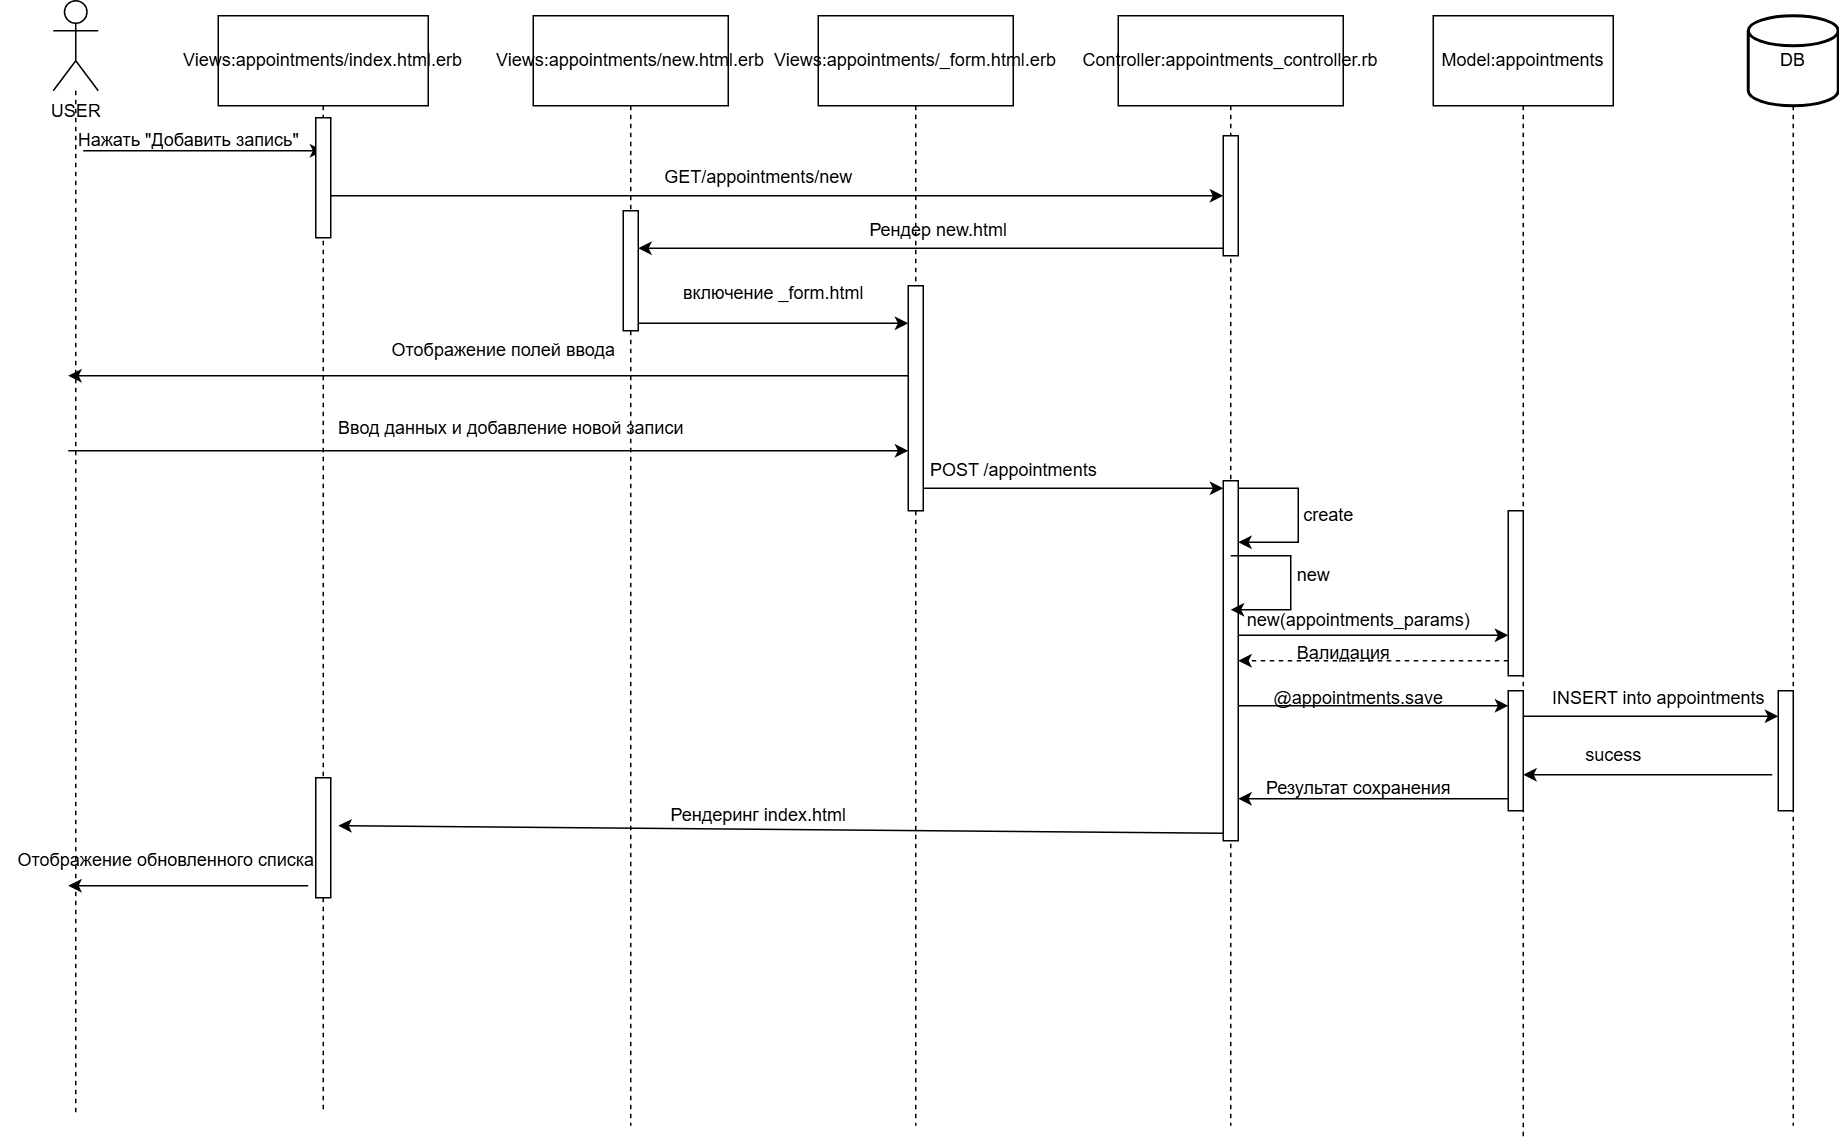

The diagram above was exported from draw.io. Its source (the exported page's mxGraphModel, read from the mxfile embedded in the PNG):
<mxGraphModel dx="1434" dy="780" grid="1" gridSize="10" guides="1" tooltips="1" connect="1" arrows="1" fold="1" page="1" pageScale="1" pageWidth="850" pageHeight="1100" math="0" shadow="0">
  <root>
    <mxCell id="0" />
    <mxCell id="1" parent="0" />
    <mxCell id="DvIWJS8C5usehvpSqST1-8" style="edgeStyle=orthogonalEdgeStyle;rounded=0;orthogonalLoop=1;jettySize=auto;html=1;dashed=1;endArrow=none;startFill=0;" parent="1" source="DvIWJS8C5usehvpSqST1-1" edge="1">
      <mxGeometry relative="1" as="geometry">
        <mxPoint x="105" y="791" as="targetPoint" />
      </mxGeometry>
    </mxCell>
    <mxCell id="DvIWJS8C5usehvpSqST1-1" value="USER" style="shape=umlActor;verticalLabelPosition=bottom;verticalAlign=top;html=1;" parent="1" vertex="1">
      <mxGeometry x="90" y="50" width="30" height="60" as="geometry" />
    </mxCell>
    <mxCell id="DvIWJS8C5usehvpSqST1-10" style="edgeStyle=orthogonalEdgeStyle;rounded=0;orthogonalLoop=1;jettySize=auto;html=1;dashed=1;endArrow=none;startFill=0;" parent="1" source="DvIWJS8C5usehvpSqST1-2" edge="1">
      <mxGeometry relative="1" as="geometry">
        <mxPoint x="475" y="800" as="targetPoint" />
      </mxGeometry>
    </mxCell>
    <mxCell id="DvIWJS8C5usehvpSqST1-2" value="Views:appointments/new.html.erb" style="rounded=0;whiteSpace=wrap;html=1;" parent="1" vertex="1">
      <mxGeometry x="410" y="60" width="130" height="60" as="geometry" />
    </mxCell>
    <mxCell id="DvIWJS8C5usehvpSqST1-11" style="edgeStyle=orthogonalEdgeStyle;rounded=0;orthogonalLoop=1;jettySize=auto;html=1;dashed=1;endArrow=none;startFill=0;" parent="1" source="DvIWJS8C5usehvpSqST1-3" edge="1">
      <mxGeometry relative="1" as="geometry">
        <mxPoint x="665" y="800" as="targetPoint" />
      </mxGeometry>
    </mxCell>
    <mxCell id="DvIWJS8C5usehvpSqST1-3" value="Views:appointments/_form.html.erb" style="rounded=0;whiteSpace=wrap;html=1;" parent="1" vertex="1">
      <mxGeometry x="600" y="60" width="130" height="60" as="geometry" />
    </mxCell>
    <mxCell id="DvIWJS8C5usehvpSqST1-9" style="edgeStyle=orthogonalEdgeStyle;rounded=0;orthogonalLoop=1;jettySize=auto;html=1;dashed=1;endArrow=none;startFill=0;" parent="1" source="DvIWJS8C5usehvpSqST1-4" edge="1">
      <mxGeometry relative="1" as="geometry">
        <mxPoint x="270" y="790" as="targetPoint" />
      </mxGeometry>
    </mxCell>
    <mxCell id="DvIWJS8C5usehvpSqST1-4" value="Views:appointments/index.html.erb" style="rounded=0;whiteSpace=wrap;html=1;" parent="1" vertex="1">
      <mxGeometry x="200" y="60" width="140" height="60" as="geometry" />
    </mxCell>
    <mxCell id="DvIWJS8C5usehvpSqST1-14" style="edgeStyle=orthogonalEdgeStyle;rounded=0;orthogonalLoop=1;jettySize=auto;html=1;dashed=1;endArrow=none;startFill=0;" parent="1" source="DvIWJS8C5usehvpSqST1-5" edge="1">
      <mxGeometry relative="1" as="geometry">
        <mxPoint x="1070" y="810" as="targetPoint" />
      </mxGeometry>
    </mxCell>
    <mxCell id="DvIWJS8C5usehvpSqST1-5" value="Model:appointments" style="rounded=0;whiteSpace=wrap;html=1;" parent="1" vertex="1">
      <mxGeometry x="1010" y="60" width="120" height="60" as="geometry" />
    </mxCell>
    <mxCell id="DvIWJS8C5usehvpSqST1-12" style="edgeStyle=orthogonalEdgeStyle;rounded=0;orthogonalLoop=1;jettySize=auto;html=1;dashed=1;endArrow=none;startFill=0;" parent="1" source="DvIWJS8C5usehvpSqST1-6" edge="1">
      <mxGeometry relative="1" as="geometry">
        <mxPoint x="875" y="800" as="targetPoint" />
      </mxGeometry>
    </mxCell>
    <mxCell id="DvIWJS8C5usehvpSqST1-6" value="Controller:appointments_controller.rb" style="rounded=0;whiteSpace=wrap;html=1;" parent="1" vertex="1">
      <mxGeometry x="800" y="60" width="150" height="60" as="geometry" />
    </mxCell>
    <mxCell id="DvIWJS8C5usehvpSqST1-15" style="edgeStyle=orthogonalEdgeStyle;rounded=0;orthogonalLoop=1;jettySize=auto;html=1;dashed=1;endArrow=none;startFill=0;" parent="1" source="DvIWJS8C5usehvpSqST1-7" edge="1">
      <mxGeometry relative="1" as="geometry">
        <mxPoint x="1250" y="800" as="targetPoint" />
      </mxGeometry>
    </mxCell>
    <mxCell id="DvIWJS8C5usehvpSqST1-7" value="DB" style="strokeWidth=2;html=1;shape=mxgraph.flowchart.database;whiteSpace=wrap;" parent="1" vertex="1">
      <mxGeometry x="1220" y="60" width="60" height="60" as="geometry" />
    </mxCell>
    <mxCell id="DvIWJS8C5usehvpSqST1-16" value="" style="endArrow=classic;html=1;rounded=0;" parent="1" edge="1">
      <mxGeometry width="50" height="50" relative="1" as="geometry">
        <mxPoint x="110" y="150" as="sourcePoint" />
        <mxPoint x="270" y="150" as="targetPoint" />
      </mxGeometry>
    </mxCell>
    <mxCell id="DvIWJS8C5usehvpSqST1-17" value="Нажать &quot;Добавить запись&quot;" style="text;html=1;align=center;verticalAlign=middle;resizable=0;points=[];autosize=1;strokeColor=none;fillColor=none;" parent="1" vertex="1">
      <mxGeometry x="95" y="128" width="170" height="30" as="geometry" />
    </mxCell>
    <mxCell id="DvIWJS8C5usehvpSqST1-18" value="" style="html=1;points=[[0,0,0,0,5],[0,1,0,0,-5],[1,0,0,0,5],[1,1,0,0,-5]];perimeter=orthogonalPerimeter;outlineConnect=0;targetShapes=umlLifeline;portConstraint=eastwest;newEdgeStyle={&quot;curved&quot;:0,&quot;rounded&quot;:0};" parent="1" vertex="1">
      <mxGeometry x="265" y="128" width="10" height="80" as="geometry" />
    </mxCell>
    <mxCell id="DvIWJS8C5usehvpSqST1-21" value="" style="endArrow=classic;html=1;rounded=0;" parent="1" source="DvIWJS8C5usehvpSqST1-18" edge="1">
      <mxGeometry width="50" height="50" relative="1" as="geometry">
        <mxPoint x="290" y="180" as="sourcePoint" />
        <mxPoint x="870" y="180" as="targetPoint" />
      </mxGeometry>
    </mxCell>
    <mxCell id="DvIWJS8C5usehvpSqST1-22" value="" style="html=1;points=[[0,0,0,0,5],[0,1,0,0,-5],[1,0,0,0,5],[1,1,0,0,-5]];perimeter=orthogonalPerimeter;outlineConnect=0;targetShapes=umlLifeline;portConstraint=eastwest;newEdgeStyle={&quot;curved&quot;:0,&quot;rounded&quot;:0};" parent="1" vertex="1">
      <mxGeometry x="870" y="140" width="10" height="80" as="geometry" />
    </mxCell>
    <mxCell id="DvIWJS8C5usehvpSqST1-27" value="GET/appointments/new" style="text;html=1;align=center;verticalAlign=middle;resizable=0;points=[];autosize=1;strokeColor=none;fillColor=none;" parent="1" vertex="1">
      <mxGeometry x="485" y="153" width="150" height="30" as="geometry" />
    </mxCell>
    <mxCell id="DvIWJS8C5usehvpSqST1-28" value="" style="html=1;points=[[0,0,0,0,5],[0,1,0,0,-5],[1,0,0,0,5],[1,1,0,0,-5]];perimeter=orthogonalPerimeter;outlineConnect=0;targetShapes=umlLifeline;portConstraint=eastwest;newEdgeStyle={&quot;curved&quot;:0,&quot;rounded&quot;:0};" parent="1" vertex="1">
      <mxGeometry x="470" y="190" width="10" height="80" as="geometry" />
    </mxCell>
    <mxCell id="DvIWJS8C5usehvpSqST1-29" value="" style="endArrow=classic;html=1;rounded=0;exitX=0;exitY=1;exitDx=0;exitDy=-5;exitPerimeter=0;" parent="1" source="DvIWJS8C5usehvpSqST1-22" target="DvIWJS8C5usehvpSqST1-28" edge="1">
      <mxGeometry width="50" height="50" relative="1" as="geometry">
        <mxPoint x="660" y="280" as="sourcePoint" />
        <mxPoint x="710" y="230" as="targetPoint" />
      </mxGeometry>
    </mxCell>
    <mxCell id="DvIWJS8C5usehvpSqST1-30" value="Рендер new.html" style="text;html=1;align=center;verticalAlign=middle;resizable=0;points=[];autosize=1;strokeColor=none;fillColor=none;" parent="1" vertex="1">
      <mxGeometry x="620" y="188" width="120" height="30" as="geometry" />
    </mxCell>
    <mxCell id="DvIWJS8C5usehvpSqST1-31" value="" style="html=1;points=[[0,0,0,0,5],[0,1,0,0,-5],[1,0,0,0,5],[1,1,0,0,-5]];perimeter=orthogonalPerimeter;outlineConnect=0;targetShapes=umlLifeline;portConstraint=eastwest;newEdgeStyle={&quot;curved&quot;:0,&quot;rounded&quot;:0};" parent="1" vertex="1">
      <mxGeometry x="660" y="240" width="10" height="150" as="geometry" />
    </mxCell>
    <mxCell id="DvIWJS8C5usehvpSqST1-32" value="" style="endArrow=classic;html=1;rounded=0;exitX=1;exitY=1;exitDx=0;exitDy=-5;exitPerimeter=0;" parent="1" source="DvIWJS8C5usehvpSqST1-28" target="DvIWJS8C5usehvpSqST1-31" edge="1">
      <mxGeometry width="50" height="50" relative="1" as="geometry">
        <mxPoint x="660" y="280" as="sourcePoint" />
        <mxPoint x="650" y="265" as="targetPoint" />
      </mxGeometry>
    </mxCell>
    <mxCell id="DvIWJS8C5usehvpSqST1-33" value="включение _form.html" style="text;html=1;align=center;verticalAlign=middle;resizable=0;points=[];autosize=1;strokeColor=none;fillColor=none;" parent="1" vertex="1">
      <mxGeometry x="500" y="230" width="140" height="30" as="geometry" />
    </mxCell>
    <mxCell id="DvIWJS8C5usehvpSqST1-34" value="" style="endArrow=classic;html=1;rounded=0;" parent="1" edge="1">
      <mxGeometry width="50" height="50" relative="1" as="geometry">
        <mxPoint x="660" y="300" as="sourcePoint" />
        <mxPoint x="100" y="300" as="targetPoint" />
      </mxGeometry>
    </mxCell>
    <mxCell id="DvIWJS8C5usehvpSqST1-35" value="Отображение полей ввода" style="text;html=1;align=center;verticalAlign=middle;resizable=0;points=[];autosize=1;strokeColor=none;fillColor=none;" parent="1" vertex="1">
      <mxGeometry x="305" y="268" width="170" height="30" as="geometry" />
    </mxCell>
    <mxCell id="DvIWJS8C5usehvpSqST1-36" value="" style="endArrow=classic;html=1;rounded=0;" parent="1" target="DvIWJS8C5usehvpSqST1-31" edge="1">
      <mxGeometry width="50" height="50" relative="1" as="geometry">
        <mxPoint x="100" y="350" as="sourcePoint" />
        <mxPoint x="710" y="230" as="targetPoint" />
      </mxGeometry>
    </mxCell>
    <mxCell id="DvIWJS8C5usehvpSqST1-37" value="Ввод данных и добавление новой записи" style="text;html=1;align=center;verticalAlign=middle;resizable=0;points=[];autosize=1;strokeColor=none;fillColor=none;" parent="1" vertex="1">
      <mxGeometry x="270" y="320" width="250" height="30" as="geometry" />
    </mxCell>
    <mxCell id="8uwrYwuoQLPzUfIRif3l-4" style="edgeStyle=orthogonalEdgeStyle;rounded=0;orthogonalLoop=1;jettySize=auto;html=1;curved=0;exitX=1;exitY=0;exitDx=0;exitDy=5;exitPerimeter=0;" edge="1" parent="1" source="DvIWJS8C5usehvpSqST1-38" target="DvIWJS8C5usehvpSqST1-38">
      <mxGeometry relative="1" as="geometry">
        <mxPoint x="900" y="410" as="targetPoint" />
        <Array as="points">
          <mxPoint x="920" y="375" />
          <mxPoint x="920" y="411" />
        </Array>
      </mxGeometry>
    </mxCell>
    <mxCell id="DvIWJS8C5usehvpSqST1-38" value="" style="html=1;points=[[0,0,0,0,5],[0,1,0,0,-5],[1,0,0,0,5],[1,1,0,0,-5]];perimeter=orthogonalPerimeter;outlineConnect=0;targetShapes=umlLifeline;portConstraint=eastwest;newEdgeStyle={&quot;curved&quot;:0,&quot;rounded&quot;:0};" parent="1" vertex="1">
      <mxGeometry x="870" y="370" width="10" height="240" as="geometry" />
    </mxCell>
    <mxCell id="DvIWJS8C5usehvpSqST1-39" value="" style="endArrow=classic;html=1;rounded=0;entryX=0;entryY=0;entryDx=0;entryDy=5;entryPerimeter=0;" parent="1" source="DvIWJS8C5usehvpSqST1-31" target="DvIWJS8C5usehvpSqST1-38" edge="1">
      <mxGeometry width="50" height="50" relative="1" as="geometry">
        <mxPoint x="660" y="480" as="sourcePoint" />
        <mxPoint x="710" y="430" as="targetPoint" />
      </mxGeometry>
    </mxCell>
    <mxCell id="DvIWJS8C5usehvpSqST1-40" value="POST /appointments" style="text;html=1;align=center;verticalAlign=middle;resizable=0;points=[];autosize=1;strokeColor=none;fillColor=none;" parent="1" vertex="1">
      <mxGeometry x="665" y="348" width="130" height="30" as="geometry" />
    </mxCell>
    <mxCell id="DvIWJS8C5usehvpSqST1-43" value="" style="html=1;points=[[0,0,0,0,5],[0,1,0,0,-5],[1,0,0,0,5],[1,1,0,0,-5]];perimeter=orthogonalPerimeter;outlineConnect=0;targetShapes=umlLifeline;portConstraint=eastwest;newEdgeStyle={&quot;curved&quot;:0,&quot;rounded&quot;:0};" parent="1" vertex="1">
      <mxGeometry x="1060" y="390" width="10" height="110" as="geometry" />
    </mxCell>
    <mxCell id="DvIWJS8C5usehvpSqST1-45" value="" style="html=1;points=[[0,0,0,0,5],[0,1,0,0,-5],[1,0,0,0,5],[1,1,0,0,-5]];perimeter=orthogonalPerimeter;outlineConnect=0;targetShapes=umlLifeline;portConstraint=eastwest;newEdgeStyle={&quot;curved&quot;:0,&quot;rounded&quot;:0};" parent="1" vertex="1">
      <mxGeometry x="1060" y="510" width="10" height="80" as="geometry" />
    </mxCell>
    <mxCell id="DvIWJS8C5usehvpSqST1-46" value="" style="endArrow=classic;html=1;rounded=0;entryX=0;entryY=0;entryDx=0;entryDy=5;entryPerimeter=0;exitX=1;exitY=0.104;exitDx=0;exitDy=0;exitPerimeter=0;" parent="1" edge="1">
      <mxGeometry width="50" height="50" relative="1" as="geometry">
        <mxPoint x="880" y="472.96000000000004" as="sourcePoint" />
        <mxPoint x="1060" y="473" as="targetPoint" />
      </mxGeometry>
    </mxCell>
    <mxCell id="DvIWJS8C5usehvpSqST1-47" value="new(appointments_params)" style="text;html=1;align=center;verticalAlign=middle;resizable=0;points=[];autosize=1;strokeColor=none;fillColor=none;" parent="1" vertex="1">
      <mxGeometry x="875" y="448" width="170" height="30" as="geometry" />
    </mxCell>
    <mxCell id="DvIWJS8C5usehvpSqST1-48" value="" style="endArrow=classic;html=1;rounded=0;dashed=1;" parent="1" edge="1">
      <mxGeometry width="50" height="50" relative="1" as="geometry">
        <mxPoint x="1060" y="490" as="sourcePoint" />
        <mxPoint x="880" y="490" as="targetPoint" />
      </mxGeometry>
    </mxCell>
    <mxCell id="DvIWJS8C5usehvpSqST1-49" value="Валидация" style="text;html=1;align=center;verticalAlign=middle;resizable=0;points=[];autosize=1;strokeColor=none;fillColor=none;" parent="1" vertex="1">
      <mxGeometry x="905" y="470" width="90" height="30" as="geometry" />
    </mxCell>
    <mxCell id="DvIWJS8C5usehvpSqST1-50" value="" style="endArrow=classic;html=1;rounded=0;exitX=1;exitY=0.625;exitDx=0;exitDy=0;exitPerimeter=0;" parent="1" source="DvIWJS8C5usehvpSqST1-38" target="DvIWJS8C5usehvpSqST1-45" edge="1">
      <mxGeometry width="50" height="50" relative="1" as="geometry">
        <mxPoint x="660" y="480" as="sourcePoint" />
        <mxPoint x="710" y="430" as="targetPoint" />
      </mxGeometry>
    </mxCell>
    <mxCell id="DvIWJS8C5usehvpSqST1-51" value="@appointments.save" style="text;html=1;align=center;verticalAlign=middle;resizable=0;points=[];autosize=1;strokeColor=none;fillColor=none;" parent="1" vertex="1">
      <mxGeometry x="890" y="500" width="140" height="30" as="geometry" />
    </mxCell>
    <mxCell id="DvIWJS8C5usehvpSqST1-52" value="" style="endArrow=classic;html=1;rounded=0;" parent="1" edge="1">
      <mxGeometry width="50" height="50" relative="1" as="geometry">
        <mxPoint x="1060" y="582" as="sourcePoint" />
        <mxPoint x="880" y="582" as="targetPoint" />
        <Array as="points">
          <mxPoint x="970" y="582" />
        </Array>
      </mxGeometry>
    </mxCell>
    <mxCell id="DvIWJS8C5usehvpSqST1-53" value="Результат сохранения" style="text;html=1;align=center;verticalAlign=middle;resizable=0;points=[];autosize=1;strokeColor=none;fillColor=none;" parent="1" vertex="1">
      <mxGeometry x="885" y="560" width="150" height="30" as="geometry" />
    </mxCell>
    <mxCell id="DvIWJS8C5usehvpSqST1-54" value="" style="html=1;points=[[0,0,0,0,5],[0,1,0,0,-5],[1,0,0,0,5],[1,1,0,0,-5]];perimeter=orthogonalPerimeter;outlineConnect=0;targetShapes=umlLifeline;portConstraint=eastwest;newEdgeStyle={&quot;curved&quot;:0,&quot;rounded&quot;:0};" parent="1" vertex="1">
      <mxGeometry x="1240" y="510" width="10" height="80" as="geometry" />
    </mxCell>
    <mxCell id="DvIWJS8C5usehvpSqST1-55" value="" style="endArrow=classic;html=1;rounded=0;entryX=0;entryY=0;entryDx=0;entryDy=5;entryPerimeter=0;" parent="1" edge="1">
      <mxGeometry width="50" height="50" relative="1" as="geometry">
        <mxPoint x="1070" y="527" as="sourcePoint" />
        <mxPoint x="1240" y="527" as="targetPoint" />
      </mxGeometry>
    </mxCell>
    <mxCell id="DvIWJS8C5usehvpSqST1-56" value="INSERT into appointments" style="text;html=1;align=center;verticalAlign=middle;resizable=0;points=[];autosize=1;strokeColor=none;fillColor=none;" parent="1" vertex="1">
      <mxGeometry x="1075" y="500" width="170" height="30" as="geometry" />
    </mxCell>
    <mxCell id="DvIWJS8C5usehvpSqST1-57" value="" style="endArrow=classic;html=1;rounded=0;exitX=-0.4;exitY=0.7;exitDx=0;exitDy=0;exitPerimeter=0;" parent="1" source="DvIWJS8C5usehvpSqST1-54" target="DvIWJS8C5usehvpSqST1-45" edge="1">
      <mxGeometry width="50" height="50" relative="1" as="geometry">
        <mxPoint x="1230" y="560" as="sourcePoint" />
        <mxPoint x="710" y="530" as="targetPoint" />
      </mxGeometry>
    </mxCell>
    <mxCell id="DvIWJS8C5usehvpSqST1-58" value="sucess" style="text;html=1;align=center;verticalAlign=middle;resizable=0;points=[];autosize=1;strokeColor=none;fillColor=none;" parent="1" vertex="1">
      <mxGeometry x="1100" y="538" width="60" height="30" as="geometry" />
    </mxCell>
    <mxCell id="DvIWJS8C5usehvpSqST1-59" value="" style="html=1;points=[[0,0,0,0,5],[0,1,0,0,-5],[1,0,0,0,5],[1,1,0,0,-5]];perimeter=orthogonalPerimeter;outlineConnect=0;targetShapes=umlLifeline;portConstraint=eastwest;newEdgeStyle={&quot;curved&quot;:0,&quot;rounded&quot;:0};" parent="1" vertex="1">
      <mxGeometry x="265" y="568" width="10" height="80" as="geometry" />
    </mxCell>
    <mxCell id="DvIWJS8C5usehvpSqST1-60" value="" style="endArrow=classic;html=1;rounded=0;exitX=0;exitY=1;exitDx=0;exitDy=-5;exitPerimeter=0;entryX=1.5;entryY=0.4;entryDx=0;entryDy=0;entryPerimeter=0;" parent="1" source="DvIWJS8C5usehvpSqST1-38" target="DvIWJS8C5usehvpSqST1-59" edge="1">
      <mxGeometry width="50" height="50" relative="1" as="geometry">
        <mxPoint x="660" y="480" as="sourcePoint" />
        <mxPoint x="710" y="430" as="targetPoint" />
      </mxGeometry>
    </mxCell>
    <mxCell id="DvIWJS8C5usehvpSqST1-61" value="Рендеринг index.html" style="text;html=1;align=center;verticalAlign=middle;resizable=0;points=[];autosize=1;strokeColor=none;fillColor=none;" parent="1" vertex="1">
      <mxGeometry x="490" y="578" width="140" height="30" as="geometry" />
    </mxCell>
    <mxCell id="DvIWJS8C5usehvpSqST1-62" value="" style="endArrow=classic;html=1;rounded=0;" parent="1" edge="1">
      <mxGeometry width="50" height="50" relative="1" as="geometry">
        <mxPoint x="260" y="640" as="sourcePoint" />
        <mxPoint x="100" y="640" as="targetPoint" />
      </mxGeometry>
    </mxCell>
    <mxCell id="DvIWJS8C5usehvpSqST1-63" value="Отображение обновленного списка" style="text;html=1;align=center;verticalAlign=middle;resizable=0;points=[];autosize=1;strokeColor=none;fillColor=none;" parent="1" vertex="1">
      <mxGeometry x="55" y="608" width="220" height="30" as="geometry" />
    </mxCell>
    <mxCell id="8uwrYwuoQLPzUfIRif3l-5" value="create" style="text;html=1;align=center;verticalAlign=middle;resizable=0;points=[];autosize=1;strokeColor=none;fillColor=none;" vertex="1" parent="1">
      <mxGeometry x="910" y="378" width="60" height="30" as="geometry" />
    </mxCell>
    <mxCell id="8uwrYwuoQLPzUfIRif3l-6" style="edgeStyle=orthogonalEdgeStyle;rounded=0;orthogonalLoop=1;jettySize=auto;html=1;curved=0;exitX=1;exitY=0;exitDx=0;exitDy=5;exitPerimeter=0;" edge="1" parent="1">
      <mxGeometry relative="1" as="geometry">
        <mxPoint x="875" y="456" as="targetPoint" />
        <mxPoint x="875" y="420" as="sourcePoint" />
        <Array as="points">
          <mxPoint x="915" y="420" />
          <mxPoint x="915" y="456" />
        </Array>
      </mxGeometry>
    </mxCell>
    <mxCell id="8uwrYwuoQLPzUfIRif3l-8" value="new" style="text;html=1;align=center;verticalAlign=middle;resizable=0;points=[];autosize=1;strokeColor=none;fillColor=none;" vertex="1" parent="1">
      <mxGeometry x="905" y="418" width="50" height="30" as="geometry" />
    </mxCell>
  </root>
</mxGraphModel>